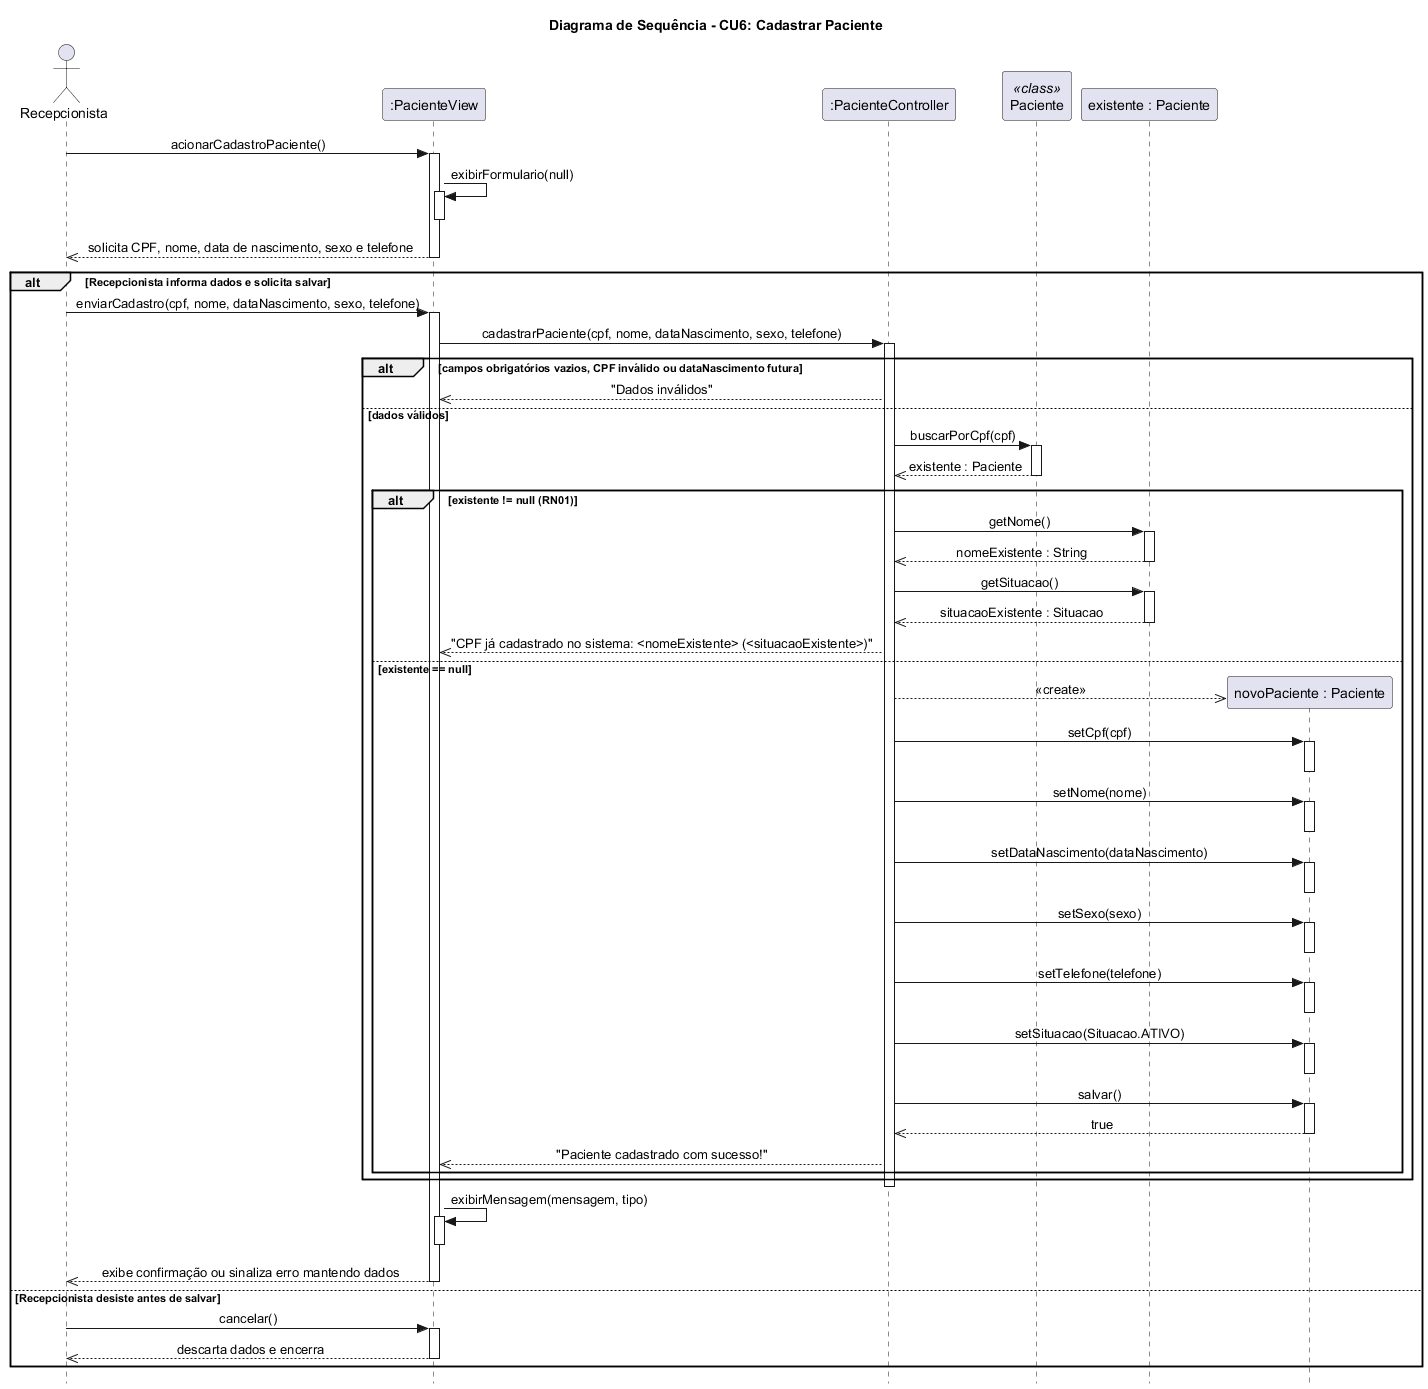

The diagram above was rendered by PlantUML. Its source (embedded in the PNG):
@startuml
title Diagrama de Sequência - CU6: Cadastrar Paciente
skinparam style strictuml
skinparam sequenceMessageAlign center

actor "Recepcionista" as Rec
participant ":PacienteView" as View
participant ":PacienteController" as Ctrl
participant "Paciente" as PacClass <<class>>
participant "existente : Paciente" as PacExist

Rec -> View : acionarCadastroPaciente()
activate View
View -> View : exibirFormulario(null)
activate View
deactivate View
View -->> Rec : solicita CPF, nome, data de nascimento, sexo e telefone
deactivate View

alt Recepcionista informa dados e solicita salvar
  Rec -> View : enviarCadastro(cpf, nome, dataNascimento, sexo, telefone)
  activate View

  View -> Ctrl : cadastrarPaciente(cpf, nome, dataNascimento, sexo, telefone)
  activate Ctrl

  alt campos obrigatórios vazios, CPF inválido ou dataNascimento futura
    Ctrl -->> View : "Dados inválidos"
  else dados válidos
    Ctrl -> PacClass : buscarPorCpf(cpf)
    activate PacClass
    PacClass -->> Ctrl : existente : Paciente
    deactivate PacClass

    alt existente != null (RN01)
      Ctrl -> PacExist : getNome()
      activate PacExist
      PacExist -->> Ctrl : nomeExistente : String
      deactivate PacExist

      Ctrl -> PacExist : getSituacao()
      activate PacExist
      PacExist -->> Ctrl : situacaoExistente : Situacao
      deactivate PacExist

      Ctrl -->> View : "CPF já cadastrado no sistema: <nomeExistente> (<situacaoExistente>)"
    else existente == null
      create "novoPaciente : Paciente" as NovoPac
      Ctrl -->> NovoPac : <<create>>

      Ctrl -> NovoPac : setCpf(cpf)
      activate NovoPac
      deactivate NovoPac

      Ctrl -> NovoPac : setNome(nome)
      activate NovoPac
      deactivate NovoPac

      Ctrl -> NovoPac : setDataNascimento(dataNascimento)
      activate NovoPac
      deactivate NovoPac

      Ctrl -> NovoPac : setSexo(sexo)
      activate NovoPac
      deactivate NovoPac

      Ctrl -> NovoPac : setTelefone(telefone)
      activate NovoPac
      deactivate NovoPac

      Ctrl -> NovoPac : setSituacao(Situacao.ATIVO)
      activate NovoPac
      deactivate NovoPac

      Ctrl -> NovoPac : salvar()
      activate NovoPac
      NovoPac -->> Ctrl : true
      deactivate NovoPac

      Ctrl -->> View : "Paciente cadastrado com sucesso!"
    end
  end
  deactivate Ctrl

  View -> View : exibirMensagem(mensagem, tipo)
  activate View
  deactivate View
  View -->> Rec : exibe confirmação ou sinaliza erro mantendo dados
  deactivate View

else Recepcionista desiste antes de salvar
  Rec -> View : cancelar()
  activate View
  View -->> Rec : descarta dados e encerra
  deactivate View
end
@enduml